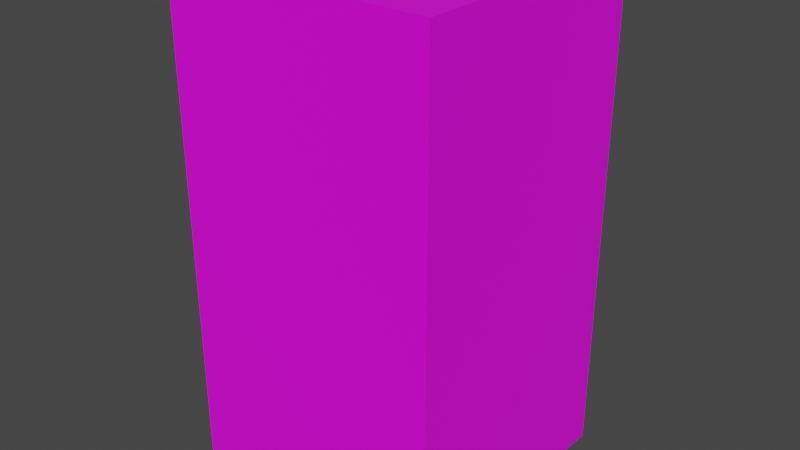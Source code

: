 # Source: Hus_liten.blend  (saved by Blender 2.93.21; exported with 4.5.12 LTS)
import bpy
from mathutils import Matrix  # noqa: F401  (used for matrix-valued properties, if any)

bpy.ops.wm.read_factory_settings(use_empty=True)
scene = bpy.context.scene
scene.name = 'Scene'

# ---- collections
col_collection = bpy.data.collections.new('Collection'); scene.collection.children.link(col_collection)

# ---- images (referenced by path relative to the original .blend; pixels are not part of the script)
import os
ASSET_DIR = os.environ.get("B2B_ASSET_DIR", "")  # directory of the original .blend (textures are referenced by path, not embedded)
HERE = os.path.dirname(os.path.abspath(__file__))  # packed textures are extracted next to this script under _unpacked/

def load_image(name, relpath, width, height, colorspace="sRGB"):
    """Load a texture the original file referenced (path relative to the .blend, or extracted next to this script)."""
    p = next((c for c in (os.path.join(HERE, relpath), os.path.join(ASSET_DIR, relpath)) if relpath and os.path.exists(c)), "")
    if p:
        img = bpy.data.images.load(p, check_existing=True)
        img.name = name
    else:  # same state as the original file: an image datablock whose file is absent (Cycles renders it pink)
        img = bpy.data.images.new(name, width, height)
        img.source = "FILE"
        img.filepath = "//" + (relpath or name)
    img.colorspace_settings.name = colorspace
    return img
img_textur_f_r_blender_jpg = load_image('Textur för blender.jpg', 'Textur för blender.jpg', 1024, 1024, 'sRGB')

# ---- materials (node trees are filled in below, after node groups)
mat_material_001 = bpy.data.materials.new('Material.001')
mat_material_001.use_transparent_shadow = False

# ---- material node trees
mat_material_001.use_nodes = True; mat_material_001.node_tree.nodes.clear()
_N = mat_material_001.node_tree.nodes; _L = mat_material_001.node_tree.links
n0 = _N.new('ShaderNodeBsdfPrincipled'); n0.name = 'Principled BSDF'; n0.location = (10, 300)
n0.distribution = 'GGX'
n0.subsurface_method = 'BURLEY'
n0.inputs[3].default_value = 1.45
n0.inputs[27].default_value = (0.0, 0.0, 0.0, 1.0)
n0.inputs[28].default_value = 1.0
n1 = _N.new('ShaderNodeOutputMaterial'); n1.name = 'Material Output'; n1.location = (300, 300)
n2 = _N.new('ShaderNodeTexImage'); n2.name = 'Image Texture'; n2.location = (-280, 275)
n2.image = img_textur_f_r_blender_jpg
_L.new(n0.outputs[0], n1.inputs[0])
_L.new(n2.outputs[0], n0.inputs[0])
n1.is_active_output = True

# ---- world
world_world = bpy.data.worlds.new('World'); scene.world = world_world
world_world.use_nodes = True; world_world.node_tree.nodes.clear()
_N = world_world.node_tree.nodes; _L = world_world.node_tree.links
n0 = _N.new('ShaderNodeOutputWorld'); n0.name = 'World Output'; n0.location = (300, 300)
n1 = _N.new('ShaderNodeBackground'); n1.name = 'Background'; n1.location = (10, 300)
n1.inputs[0].default_value = (0.05088, 0.05088, 0.05088, 1.0)
_L.new(n1.outputs[0], n0.inputs[0])
n0.is_active_output = True
world_world.color = (0.05088, 0.05088, 0.05088)
world_world.use_sun_shadow = False
world_world.sun_shadow_jitter_overblur = 0.0

# ---- meshes
me_cube_001 = bpy.data.meshes.new('Cube.001')
me_cube_001.from_pydata([(-1.0, -1.0, -3.236), (-1.0, -1.0, 3.236), (-1.0, 1.0, -3.236), (-1.0, 1.0, 3.236), (1.0, -1.0, -3.236), (1.0, -1.0, 3.236), (1.0, 1.0, -3.236), (1.0, 1.0, 3.236)], [], [(0, 1, 3, 2), (2, 3, 7, 6), (6, 7, 5, 4), (4, 5, 1, 0), (2, 6, 4, 0), (7, 3, 1, 5)])
_uv = me_cube_001.uv_layers.new(name='UVMap')
_uv.uv.foreach_set('vector', [0.7513, 0.3186, 0.7513, 0.5434, 0.6484, 0.5434, 0.6484, 0.3186, 0.5702, 0.3168, 0.5702, 0.5417, 0.4673, 0.5417, 0.4673, 0.3168, 0.5747, 0.3203, 0.5747, 0.5451, 0.4718, 0.5451, 0.4718, 0.3203, 0.4741, 0.3151, 0.4741, 0.54, 0.3712, 0.54, 0.3712, 0.3151, 0.4994, 0.203, 0.4994, 0.2161, 0.4934, 0.2161, 0.4934, 0.203, 0.4964, 0.6548, 0.4964, 0.7466, 0.4544, 0.7466, 0.4544, 0.6548])
me_cube_001.materials.append(mat_material_001)
me_cube_001.use_remesh_fix_poles = True
me_cube_001.use_remesh_preserve_attributes = False
me_cube_001.update()

# ---- objects
ob_cube = bpy.data.objects.new('Cube', me_cube_001)

# ---- transforms, parenting, visibility, modifiers, constraints
ob_cube.location = (0.0, 0.0, 0.0)
ob_cube.scale = (8.885, 8.608, 5.079)

# ---- collection membership
col_collection.objects.link(ob_cube)

# ---- scene / render settings (as saved in the file)
scene.frame_start = 1; scene.frame_end = 250; scene.frame_set(1)
scene.render.engine = 'BLENDER_EEVEE_NEXT'
scene.cycles.use_denoising = False
scene.cycles.samples = 128
scene.cycles.sampling_pattern = 'TABULATED_SOBOL'
scene.cycles.use_adaptive_sampling = False
scene.cycles.use_light_tree = False
scene.view_settings.view_transform = 'Filmic'
bpy.context.view_layer.update()

# ---- added for rendering (the .blend has no active camera and no usable light): camera, sun
cam_auto = bpy.data.cameras.new('AutoCamera')
cam_auto.lens = 50.0
cam_auto.sensor_width = 36.0
cam_auto.clip_end = 1000.0
ob_auto_camera = bpy.data.objects.new('AutoCamera', cam_auto)
scene.collection.objects.link(ob_auto_camera)
ob_auto_camera.location = (38.068, -45.6816, 30.4544)
ob_auto_camera.rotation_euler = (1.09748, -7.21219e-08, 0.694738)
scene.camera = ob_auto_camera
light_auto_sun = bpy.data.lights.new('AutoSun', 'SUN')
light_auto_sun.energy = 3.0
light_auto_sun.angle = 0.0523599
ob_auto_sun = bpy.data.objects.new('AutoSun', light_auto_sun)
scene.collection.objects.link(ob_auto_sun)
ob_auto_sun.rotation_euler = (0.872665, 0.174533, 0.523599)
bpy.context.view_layer.update()
